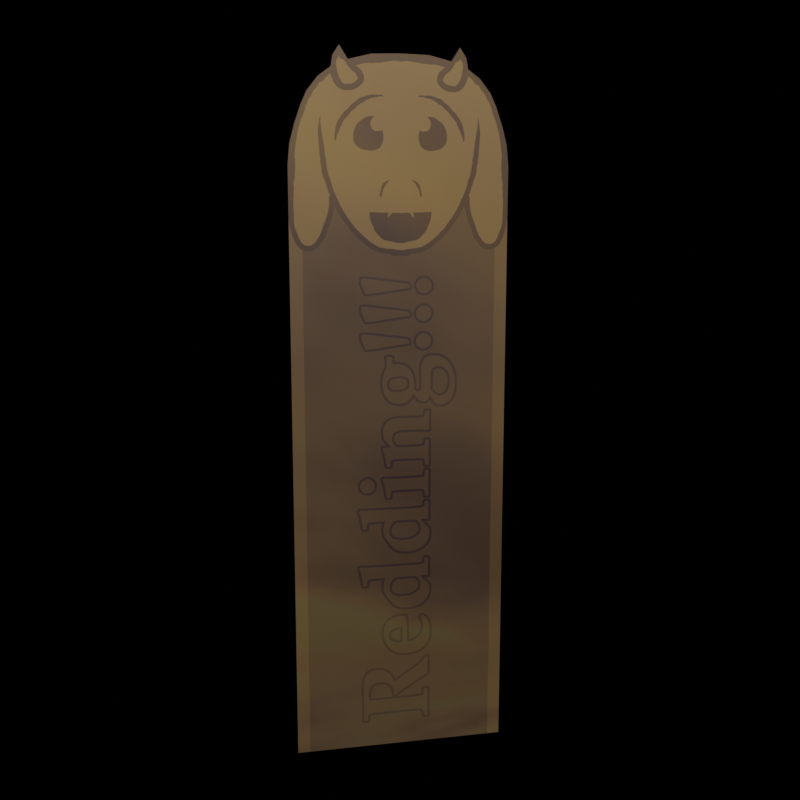 # Source: bookmarkLegendary.blend  (saved by Blender 3.5.10; exported with 4.5.12 LTS)
import bpy
from mathutils import Matrix  # noqa: F401  (used for matrix-valued properties, if any)

bpy.ops.wm.read_factory_settings(use_empty=True)
scene = bpy.context.scene
scene.name = 'Scene'

# ---- collections
col_collection = bpy.data.collections.new('Collection'); scene.collection.children.link(col_collection)

# ---- images (referenced by path relative to the original .blend; pixels are not part of the script)
import os
ASSET_DIR = os.environ.get("B2B_ASSET_DIR", "")  # directory of the original .blend (textures are referenced by path, not embedded)
HERE = os.path.dirname(os.path.abspath(__file__))  # packed textures are extracted next to this script under _unpacked/

def load_image(name, relpath, width, height, colorspace="sRGB"):
    """Load a texture the original file referenced (path relative to the .blend, or extracted next to this script)."""
    p = next((c for c in (os.path.join(HERE, relpath), os.path.join(ASSET_DIR, relpath)) if relpath and os.path.exists(c)), "")
    if p:
        img = bpy.data.images.load(p, check_existing=True)
        img.name = name
    else:  # same state as the original file: an image datablock whose file is absent (Cycles renders it pink)
        img = bpy.data.images.new(name, width, height)
        img.source = "FILE"
        img.filepath = "//" + (relpath or name)
    img.colorspace_settings.name = colorspace
    return img
img_bookmark_png = load_image('bookmark.png', '_unpacked/bookmark.545191c5.png', 768, 2510, 'sRGB')
img_robloxwaifu2x_png = load_image('robloxwaifu2x.png', '_unpacked/robloxwaifu2x.63034410.png', 2560, 1440, 'sRGB')

# ---- materials (node trees are filled in below, after node groups)
mat_bookmark = bpy.data.materials.new('bookmark')
mat_bookmark.use_transparent_shadow = False

# ---- node groups
ng_auto_smooth = bpy.data.node_groups.new('Auto Smooth', 'GeometryNodeTree')
_s = ng_auto_smooth.interface.new_socket(name='Geometry', in_out='OUTPUT', socket_type='NodeSocketGeometry')
_s = ng_auto_smooth.interface.new_socket(name='Geometry', in_out='INPUT', socket_type='NodeSocketGeometry')
_s = ng_auto_smooth.interface.new_socket(name='Angle', in_out='INPUT', socket_type='NodeSocketFloat')
_s.subtype = 'ANGLE'
_s.min_value = 0.0
_s.max_value = 3.142
ng_auto_smooth.is_modifier = True
_N = ng_auto_smooth.nodes; _L = ng_auto_smooth.links
n0 = _N.new('NodeGroupOutput'); n0.name = 'Group Output'; n0.location = (480, -100)
n1 = _N.new('NodeGroupInput'); n1.name = 'Group Input'; n1.location = (-420, -300)
n2 = _N.new('NodeGroupInput'); n2.name = 'Group Input.001'; n2.location = (-60, -100)
n3 = _N.new('GeometryNodeSetShadeSmooth'); n3.name = 'Set Shade Smooth'; n3.location = (120, -100)
n3.domain = 'EDGE'
n4 = _N.new('GeometryNodeSetShadeSmooth'); n4.name = 'Set Shade Smooth.001'; n4.location = (300, -100)
n5 = _N.new('GeometryNodeInputMeshEdgeAngle'); n5.name = 'Edge Angle'; n5.location = (-420, -220)
n6 = _N.new('GeometryNodeInputEdgeSmooth'); n6.name = 'Is Edge Smooth'; n6.location = (-60, -160)
n7 = _N.new('GeometryNodeInputShadeSmooth'); n7.name = 'Is Face Smooth'; n7.location = (-240, -340)
n8 = _N.new('FunctionNodeBooleanMath'); n8.name = 'Boolean Math'; n8.location = (-60, -220)
n9 = _N.new('FunctionNodeCompare'); n9.name = 'Compare'; n9.location = (-240, -180)
n9.operation = 'LESS_EQUAL'
_L.new(n5.outputs[0], n9.inputs[0])
_L.new(n4.outputs[0], n0.inputs[0])
_L.new(n1.outputs[1], n9.inputs[1])
_L.new(n9.outputs[0], n8.inputs[0])
_L.new(n7.outputs[0], n8.inputs[1])
_L.new(n2.outputs[0], n3.inputs[0])
_L.new(n6.outputs[0], n3.inputs[1])
_L.new(n3.outputs[0], n4.inputs[0])
_L.new(n8.outputs[0], n3.inputs[2])
n0.is_active_output = True

# ---- material node trees
mat_bookmark.use_nodes = True; mat_bookmark.node_tree.nodes.clear()
_N = mat_bookmark.node_tree.nodes; _L = mat_bookmark.node_tree.links
n0 = _N.new('ShaderNodeBsdfPrincipled'); n0.name = 'Principled BSDF'; n0.location = (161, 300)
n0.distribution = 'GGX'
n0.subsurface_method = 'RANDOM_WALK_SKIN'
n0.inputs[1].default_value = 1.0
n0.inputs[2].default_value = 0.75
n0.inputs[3].default_value = 1.45
n0.inputs[13].default_value = 1.0
n0.inputs[27].default_value = (0.0, 0.0, 0.0, 1.0)
n0.inputs[28].default_value = 1.0
n1 = _N.new('ShaderNodeTexImage'); n1.name = 'Image Texture'; n1.location = (-479, 243)
n1.image = img_bookmark_png
n1.extension = 'CLIP'
n2 = _N.new('ShaderNodeOutputMaterial'); n2.name = 'Material Output'; n2.location = (772, 309)
n3 = _N.new('ShaderNodeMixShader'); n3.name = 'Mix Shader'; n3.location = (582, -342)
n4 = _N.new('ShaderNodeBsdfAnisotropic'); n4.name = 'Glossy BSDF'; n4.location = (217, -641)
n4.distribution = 'GGX'
n5 = _N.new('ShaderNodeTexCoord'); n5.name = 'Texture Coordinate'; n5.location = (-741, -488)
n6 = _N.new('ShaderNodeTexImage'); n6.name = 'Image Texture.001'; n6.location = (-295, -600)
n6.image = img_robloxwaifu2x_png
n6.projection = 'SPHERE'
n7 = _N.new('ShaderNodeMapping'); n7.name = 'Mapping'; n7.location = (-515, -640)
n7.inputs[2].default_value = (0.0, -1.225, 0.0)
n8 = _N.new('ShaderNodeFresnel'); n8.name = 'Fresnel'; n8.location = (251, -417)
n8.inputs[0].default_value = 0.15
n9 = _N.new('ShaderNodeValToRGB'); n9.name = 'ColorRamp'; n9.location = (-159, 265)
while len(n9.color_ramp.elements) > 1: n9.color_ramp.elements.remove(n9.color_ramp.elements[-1])
n9.color_ramp.elements[0].position = 0.0; n9.color_ramp.elements[0].color = (0.2075, 0.09368, 0.0, 1.0)
_e = n9.color_ramp.elements.new(1.0); _e.color = (1.0, 0.5665, 0.122, 1.0)
_L.new(n9.outputs[0], n0.inputs[0])
_L.new(n1.outputs[0], n9.inputs[0])
_L.new(n4.outputs[0], n3.inputs[1])
_L.new(n3.outputs[0], n2.inputs[0])
_L.new(n0.outputs[0], n3.inputs[2])
_L.new(n6.outputs[0], n4.inputs[0])
_L.new(n7.outputs[0], n6.inputs[0])
_L.new(n5.outputs[2], n1.inputs[0])
_L.new(n5.outputs[6], n7.inputs[0])
_L.new(n8.outputs[0], n3.inputs[0])
n2.is_active_output = True

# ---- world
world_world = bpy.data.worlds.new('World'); scene.world = world_world
world_world.use_nodes = True; world_world.node_tree.nodes.clear()
_N = world_world.node_tree.nodes; _L = world_world.node_tree.links
n0 = _N.new('ShaderNodeOutputWorld'); n0.name = 'World Output'; n0.location = (300, 300)
n1 = _N.new('ShaderNodeHoldout'); n1.name = 'Holdout'; n1.location = (10, 300)
_L.new(n1.outputs[0], n0.inputs[0])
n0.is_active_output = True
world_world.color = (0.05088, 0.05088, 0.05088)
world_world.use_sun_shadow = False
world_world.sun_shadow_jitter_overblur = 0.0

# ---- cameras
cam_camera = bpy.data.cameras.new('Camera')
cam_camera.clip_end = 100.0
cam_camera.ortho_scale = 7.314

# ---- lights
light_light = bpy.data.lights.new('Light', 'SUN')
light_light.transmission_factor = 0.0
light_light.angle = 0.1993
light_light.energy = 2.0
light_light.shadow_soft_size = 0.1
light_light.shadow_cascade_max_distance = 1000.0

# ---- meshes
me_bookmark = bpy.data.meshes.new('bookmark')
me_bookmark.from_pydata([(-1.517e-08, -0.153, -0.5), (2.263e-08, -0.153, 0.3444), (2.546e-08, -0.08245, 0.5), (2.365e-08, -0.1434, 0.3977), (2.439e-08, -0.1342, 0.4237), (2.479e-08, -0.1259, 0.4412), (2.495e-08, -0.1108, 0.46), (2.474e-08, -0.09384, 0.4722), (2.54e-08, -0.0911, 0.4871), (2.416e-08, -0.07084, 0.4818), (2.342e-08, -0.03935, 0.4894), (2.144e-08, 9.372e-16, 0.4905), (2.314e-08, -0.1502, 0.3724), (-0.007647, -0.153, 0.3444), (-0.007647, -0.153, -0.5), (-0.007647, -0.1502, 0.3724), (-0.007647, -0.1434, 0.3977), (-0.007647, -0.1342, 0.4237), (-0.007647, -0.1259, 0.4412), (-0.007647, -0.1108, 0.46), (-0.007647, -0.09384, 0.4722), (-0.007647, -0.0911, 0.4871), (-0.007647, -0.08245, 0.5), (-0.007647, -0.07084, 0.4818), (-0.007647, -0.03935, 0.4894), (-0.007647, -3.342e-10, 0.4905), (-2.854e-08, 0.153, -0.5), (9.253e-09, 0.153, 0.3444), (1.825e-08, 0.08245, 0.5), (1.112e-08, 0.1434, 0.3977), (1.266e-08, 0.1342, 0.4237), (1.378e-08, 0.1259, 0.4412), (1.526e-08, 0.1108, 0.46), (1.654e-08, 0.09384, 0.4722), (1.743e-08, 0.0911, 0.4871), (1.796e-08, 0.07084, 0.4818), (1.998e-08, 0.03935, 0.4894), (1.001e-08, 0.1502, 0.3724), (-0.007647, 0.153, 0.3444), (-0.007647, 0.153, -0.5), (-0.007647, 0.1502, 0.3724), (-0.007647, 0.1434, 0.3977), (-0.007647, 0.1342, 0.4237), (-0.007647, 0.1259, 0.4412), (-0.007647, 0.1108, 0.46), (-0.007647, 0.09384, 0.4722), (-0.007647, 0.0911, 0.4871), (-0.007647, 0.08245, 0.5), (-0.007647, 0.07084, 0.4818), (-0.007647, 0.03935, 0.4894)], [], [(10, 9, 23, 24), (4, 3, 16, 17), (11, 10, 24, 25), (5, 4, 17, 18), (12, 1, 13, 15), (6, 5, 18, 19), (7, 6, 19, 20), (26, 39, 14, 0), (8, 7, 20, 21), (2, 8, 21, 22), (1, 0, 14, 13), (9, 2, 22, 23), (3, 12, 15, 16), (0, 1, 12, 3, 4, 5, 6, 7, 8, 2, 9, 10, 11, 36, 35, 28, 34, 33, 32, 31, 30, 29, 37, 27, 26), (36, 49, 48, 35), (30, 42, 41, 29), (11, 25, 49, 36), (31, 43, 42, 30), (37, 40, 38, 27), (32, 44, 43, 31), (33, 45, 44, 32), (34, 46, 45, 33), (28, 47, 46, 34), (27, 38, 39, 26), (35, 48, 47, 28), (29, 41, 40, 37), (14, 39, 38, 40, 41, 42, 43, 44, 45, 46, 47, 48, 49, 25, 24, 23, 22, 21, 20, 19, 18, 17, 16, 15, 13)])
me_bookmark.polygons.foreach_set('use_smooth', [True] * 27)
_uv = me_bookmark.uv_layers.new(name='UVMap')
_uv.uv.foreach_set('vector', [0.3722, 0.9894, 0.2685, 0.9818, 0.2685, 0.9818, 0.3722, 0.9894, 0.06149, 0.9237, 0.03148, 0.8977, 0.03148, 0.8977, 0.06149, 0.9237, 0.5056, 0.9905, 0.3722, 0.9894, 0.3722, 0.9894, 0.5056, 0.9905, 0.08849, 0.9412, 0.06149, 0.9237, 0.06149, 0.9237, 0.08849, 0.9412, 0.008984, 0.8724, 0.0, 0.8444, 0.0, 0.8444, 0.008984, 0.8724, 0.138, 0.96, 0.08849, 0.9412, 0.08849, 0.9412, 0.138, 0.96, 0.1933, 0.9722, 0.138, 0.96, 0.138, 0.96, 0.1933, 0.9722, 1.0, 0.0, 1.0, 0.0, 0.0, 0.0, 0.0, 0.0, 0.2023, 0.9871, 0.1933, 0.9722, 0.1933, 0.9722, 0.2023, 0.9871, 0.2305, 1.0, 0.2023, 0.9871, 0.2023, 0.9871, 0.2305, 1.0, 0.0, 0.8444, 0.0, 0.0, 0.0, 0.0, 0.0, 0.8444, 0.2685, 0.9818, 0.2305, 1.0, 0.2305, 1.0, 0.2685, 0.9818, 0.03148, 0.8977, 0.008984, 0.8724, 0.008984, 0.8724, 0.03148, 0.8977, 0.0, 0.0, 0.0, 0.8444, 0.008984, 0.8724, 0.03148, 0.8977, 0.06149, 0.9237, 0.08849, 0.9412, 0.138, 0.96, 0.1933, 0.9722, 0.2023, 0.9871, 0.2305, 1.0, 0.2685, 0.9818, 0.3722, 0.9894, 0.4944, 0.9905, 0.6278, 0.9894, 0.7315, 0.9818, 0.7695, 1.0, 0.7977, 0.9871, 0.8067, 0.9722, 0.862, 0.96, 0.9115, 0.9412, 0.9385, 0.9237, 0.9685, 0.8977, 0.991, 0.8724, 1.0, 0.8444, 1.0, 0.0, 0.6278, 0.9894, 0.6278, 0.9894, 0.7315, 0.9818, 0.7315, 0.9818, 0.9385, 0.9237, 0.9385, 0.9237, 0.9685, 0.8977, 0.9685, 0.8977, 0.4944, 0.9905, 0.4944, 0.9905, 0.6278, 0.9894, 0.6278, 0.9894, 0.9115, 0.9412, 0.9115, 0.9412, 0.9385, 0.9237, 0.9385, 0.9237, 0.991, 0.8724, 0.991, 0.8724, 1.0, 0.8444, 1.0, 0.8444, 0.862, 0.96, 0.862, 0.96, 0.9115, 0.9412, 0.9115, 0.9412, 0.8067, 0.9722, 0.8067, 0.9722, 0.862, 0.96, 0.862, 0.96, 0.7977, 0.9871, 0.7977, 0.9871, 0.8067, 0.9722, 0.8067, 0.9722, 0.7695, 1.0, 0.7695, 1.0, 0.7977, 0.9871, 0.7977, 0.9871, 1.0, 0.8444, 1.0, 0.8444, 1.0, 0.0, 1.0, 0.0, 0.7315, 0.9818, 0.7315, 0.9818, 0.7695, 1.0, 0.7695, 1.0, 0.9685, 0.8977, 0.9685, 0.8977, 0.991, 0.8724, 0.991, 0.8724, 1.0, 0.0, 0.0, 0.0, 0.0, 0.8444, 0.008984, 0.8724, 0.03148, 0.8977, 0.06149, 0.9237, 0.08849, 0.9412, 0.138, 0.96, 0.1933, 0.9722, 0.2023, 0.9871, 0.2305, 1.0, 0.2685, 0.9818, 0.3722, 0.9894, 0.4944, 0.9905, 0.6278, 0.9894, 0.7315, 0.9818, 0.7695, 1.0, 0.7977, 0.9871, 0.8067, 0.9722, 0.862, 0.96, 0.9115, 0.9412, 0.9385, 0.9237, 0.9685, 0.8977, 0.991, 0.8724, 1.0, 0.8444])
me_bookmark.materials.append(mat_bookmark)
me_bookmark.update()

# ---- objects
ob_light = bpy.data.objects.new('Light', light_light)
ob_camera = bpy.data.objects.new('Camera', cam_camera)
ob_bookmark = bpy.data.objects.new('bookmark', me_bookmark)

# ---- transforms, parenting, visibility, modifiers, constraints
ob_light.location = (4.076, 1.005, 5.904)
ob_light.rotation_euler = (0.6503, 0.05522, 1.866)
ob_light.lock_rotations_4d = False
ob_light.empty_display_type = 'ARROWS'
ob_light.color = (0.0, 0.0, 0.0, 0.0)
ob_light.lineart.crease_threshold = 0.0
ob_camera.location = (1.539, 0.0, 0.3103)
ob_camera.rotation_euler = (1.385, 1.818e-09, 1.571)
ob_camera.scale = (1.0, 1.0, 1.0)
ob_camera.lock_rotations_4d = False
ob_camera.empty_display_type = 'ARROWS'
ob_camera.color = (0.0, 0.0, 0.0, 0.0)
ob_camera.display_type = 'WIRE'
ob_camera.lineart.crease_threshold = 0.0
ob_bookmark.location = (0.0, 0.0, 0.0)
ob_bookmark.rotation_euler = (0.0, 0.0, 0.213)
_m = ob_bookmark.modifiers.new('Auto Smooth', 'NODES')
_m.node_group = ng_auto_smooth
_gi = [s.identifier for s in ng_auto_smooth.interface.items_tree if s.item_type == 'SOCKET' and s.in_out == 'INPUT']
_m[_gi[1]] = 0.5236  # Angle

# ---- collection membership
col_collection.objects.link(ob_light)
col_collection.objects.link(ob_camera)
col_collection.objects.link(ob_bookmark)

# ---- scene / render settings (as saved in the file)
scene.camera = ob_camera
scene.frame_start = 1; scene.frame_end = 15; scene.frame_set(1)
scene.render.engine = 'BLENDER_EEVEE_NEXT'
scene.render.resolution_x = 512
scene.render.resolution_y = 512
scene.render.fps = 30
scene.cycles.sampling_pattern = 'TABULATED_SOBOL'
scene.view_settings.view_transform = 'Filmic'
bpy.context.view_layer.update()
